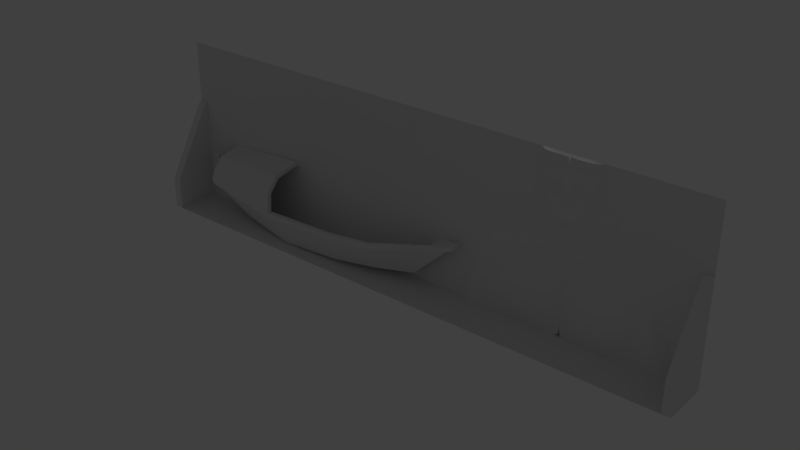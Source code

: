 # Source: monumaospioneiros.blend  (saved by Blender 2.79.0; exported with 4.5.12 LTS)
import bpy
from mathutils import Matrix  # noqa: F401  (used for matrix-valued properties, if any)

bpy.ops.wm.read_factory_settings(use_empty=True)
scene = bpy.context.scene
scene.name = 'Scene'

# ---- collections
col_collection_1 = bpy.data.collections.new('Collection 1'); scene.collection.children.link(col_collection_1)

# ---- world
world_world = bpy.data.worlds.new('World'); scene.world = world_world
world_world.color = (0.05088, 0.05088, 0.05088)
world_world.use_sun_shadow = False
world_world.sun_shadow_jitter_overblur = 0.0
world_world.cycles.sampling_method = 'MANUAL'

# ---- lights
light_lamp = bpy.data.lights.new('Lamp', 'POINT')
light_lamp.transmission_factor = 0.0
light_lamp.cutoff_distance = 30.0
light_lamp.energy = 100.0
light_lamp.shadow_buffer_clip_start = 1.001
light_lamp.shadow_soft_size = 0.1
light_lamp.shadow_maximum_resolution = 0.006
light_lamp.use_absolute_resolution = True

# ---- meshes
me_plane_000 = bpy.data.meshes.new('Plane.000')
me_plane_000.from_pydata([(0.5278, 1.184, -8.04e-09), (1.963, -1.807, 3.528e-08), (0.5338, 0.9661, -5.126e-09), (0.4973, 0.6355, -9.615e-11), (0.5192, 0.7925, -2.37e-09), (0.3696, 0.1917, 5.08e-09), (0.3574, -0.07615, 1.021e-08), (0.4572, -0.1992, 1.079e-08), (0.6858, -0.301, 1.476e-08), (1.014, -0.362, 1.435e-08), (1.221, -0.3863, 1.47e-08), (1.446, -0.508, 1.647e-08), (1.599, -0.7129, 1.973e-08), (1.661, -1.004, 2.365e-08), (1.82, -1.378, 2.906e-08), (0.3422, 0.03837, 8.552e-09), (0.2565, 0.1142, 0.03852), (0.1195, 0.05857, 0.06049), (0.0, -0.1212, 0.06049), (0.0895, -0.01849, 0.06049), (0.2308, 0.007199, 0.03852), (0.0, -0.03133, 0.09813), (0.0, -0.07418, 0.07633), (0.06386, 0.0007285, 0.0748), (0.08522, 0.1399, 0.1266), (0.0, 0.1399, 0.1267), (0.0, 0.2248, 0.1287), (0.08094, 0.2242, 0.1294), (0.0, 0.3438, 0.08973), (0.05442, 0.3448, 0.09104), (0.2081, 0.1981, 0.09211), (0.1754, 0.2784, 0.1016), (0.1407, 0.3636, 0.07818), (0.3091, 0.2635, 0.0519), (0.2497, 0.3289, 0.0796), (0.1902, 0.4191, 0.06476), (0.103, 0.3973, 0.0852), (0.08715, 0.3773, 0.08914), (0.04816, 0.3708, 0.101), (0.0, 0.3702, 0.09967), (0.04627, 0.3937, 0.09273), (0.0, 0.3954, 0.0934), (0.04527, 0.4165, 0.06371), (0.0, 0.4186, 0.06322), (0.4703, 1.184, 0.05676), (0.3798, 0.4264, 0.03787), (0.4395, 0.6299, 0.03878), (0.4714, 0.7943, 0.03513), (0.4826, 0.9535, 0.0351), (0.2264, 0.5174, 0.05641), (0.2078, 0.6207, 0.04737), (0.1582, 0.7053, 0.05213), (0.1624, 0.6413, 0.04531), (0.1293, 0.6083, 0.04817), (0.06739, 0.6289, 0.04686), (0.0, 0.6, 0.04976), (0.3089, 0.472, 0.0694), (0.3234, 0.6207, 0.08693), (0.2078, 0.759, 0.09141), (0.1045, 0.825, 0.06892), (0.1066, 0.8828, 0.06185), (0.1686, 0.9634, 0.06153), (0.2986, 0.9923, 0.06216), (0.4039, 0.9468, 0.06503), (0.1686, 0.856, 0.06616), (0.3089, 0.8643, 0.06431), (0.4551, 0.413, 2.665e-09), (0.0839, 0.4803, 0.1029), (0.0, 0.441, 0.07803), (0.1273, 0.7548, 0.06392), (0.3544, 0.8292, 0.09348), (0.408, 0.7734, 0.09329), (0.2532, 0.823, 0.0991), (0.2904, 0.7445, 0.1102), (0.3998, 0.6888, 0.08653), (0.3502, 0.6785, 0.09543), (0.4018, 0.9902, 0.0615), (0.3956, 1.184, 0.09129), (0.2408, 1.025, 0.09903), (0.3255, 1.029, 0.08649), (0.09216, 1.013, 0.08749), (0.3255, 1.184, 0.1047), (0.2408, 1.184, 0.109), (0.09216, 1.184, 0.1043), (1.172, -0.7827, 0.06422), (0.0, 0.6302, 0.1364), (0.07426, 0.6497, 0.1366), (0.0, 0.7222, 0.1255), (0.06618, 0.7222, 0.1261), (0.0, 0.9498, 0.05831), (0.05792, 0.9498, 0.06299), (0.0, 1.011, 0.08225), (0.055, 1.011, 0.08302), (0.055, 1.184, 0.1037), (0.0, 1.184, 0.09884), (0.06052, 0.8782, 0.08284), (0.06269, 0.8185, 0.09943), (0.1198, 0.7116, 0.07972), (0.09629, 0.6434, 0.107), (0.1314, 0.6207, 0.09338), (0.1541, 0.6516, 0.08646), (0.1128, 0.6743, 0.104), (0.0, -0.2135, 0.03401), (0.0, -0.3379, 0.02831), (0.2437, -0.1422, 0.02491), (1.215, -0.4793, 0.02827), (1.121, -0.8444, 0.03425), (1.27, -1.178, 0.03425), (1.326, -1.44, 0.03425), (0.0, 0.05857, 0.06049), (0.0, 0.0007285, 0.0748), (1.369, -1.807, 0.03425), (0.0, -1.807, 0.03071), (1.288, -0.7134, 0.08562), (1.654, -1.807, 0.08562), (1.362, -0.6337, 0.06422), (1.408, -0.5875, 0.02827), (1.403, -0.8803, 0.08562), (1.475, -1.06, 0.08562), (1.583, -1.399, 0.08562), (1.219, -1.008, 0.03425), (1.305, -0.9486, 0.06422), (1.511, -1.807, 0.06422), (1.455, -1.42, 0.06422), (1.373, -1.119, 0.06422), (1.651, -1.393, 0.06422), (1.758, -1.807, 0.06422), (1.548, -1.038, 0.06422), (1.453, -0.8376, 0.06422), (1.748, -1.384, 0.02827), (1.603, -1.021, 0.02827), (1.525, -0.7763, 0.02827), (1.876, -1.807, 0.02827), (1.256, -1.807, 0.05649), (1.201, -1.668, 0.06838), (1.047, -1.807, 0.06838), (1.022, -1.76, 0.06838), (0.0, -1.538, 0.03071), (0.4671, -1.807, 0.06838), (0.1465, -1.705, 0.06838), (0.07872, -1.807, 0.05649), (0.8863, -1.807, 0.06838), (1.007, -0.4549, 0.02829), (0.6564, -0.3945, 0.02911), (0.3901, -0.2583, 0.01617), (0.0, -0.4524, 0.03071), (0.05978, -0.4317, 0.03082), (0.1217, -0.3553, 0.01331), (0.0, -0.5743, 0.03071), (0.1149, -0.4887, 0.03277), (0.493, -0.423, 0.03332), (0.1578, -0.4173, 0.03934), (0.3861, -0.3603, 0.04313), (1.19, -0.5694, 0.06422), (0.9586, -0.5437, 0.04152), (0.7017, -0.4975, 0.04154), (0.4919, -0.5156, 0.03572), (0.0, -0.8982, 0.03071), (0.9175, -0.7338, 0.06839), (0.6144, -0.6875, 0.06842), (0.3267, -0.7029, 0.0684), (0.1315, -0.7954, 0.06839), (0.0, -0.7132, 0.03071), (0.1777, -0.6053, 0.03568), (0.974, -0.667, 0.04758), (1.144, -0.6516, 0.07279), (0.0, -0.7906, 0.03071), (0.712, -0.6053, 0.05644), (0.4038, -0.6105, 0.04751), (0.1469, -0.6927, 0.04751), (0.0, -1.217, 0.03071), (1.185, -1.376, 0.1011), (1.164, -1.247, 0.1011), (1.123, -1.063, 0.1011), (1.041, -0.9598, 0.1011), (0.8815, -0.8571, 0.1011), (0.6504, -0.8365, 0.1011), (0.4295, -0.8417, 0.1011), (0.2394, -0.9444, 0.1011), (0.1777, -1.037, 0.1011), (0.152, -1.217, 0.1011), (0.6812, -1.807, 0.0773), (0.152, -1.407, 0.1011), (0.2548, -1.535, 0.1011), (0.4706, -1.628, 0.1011), (0.6709, -1.669, 0.1011), (0.8302, -1.643, 0.1011), (0.9432, -1.592, 0.1011), (1.082, -1.504, 0.1011), (1.01, -1.422, 0.1249), (1.056, -1.335, 0.1249), (1.036, -1.263, 0.1249), (1.005, -1.14, 0.1249), (0.9432, -1.057, 0.1249), (0.8404, -1.006, 0.1249), (0.7274, -1.001, 0.1249), (0.5784, -1.011, 0.1249), (0.4962, -1.078, 0.1249), (0.4449, -1.134, 0.1249), (0.414, -1.212, 0.1249), (0.4038, -1.325, 0.1249), (0.4449, -1.376, 0.1249), (0.5527, -1.458, 0.1249), (0.6812, -1.463, 0.1249), (0.8096, -1.468, 0.1249), (0.9021, -1.463, 0.1249), (0.8784, -1.313, 0.1338), (0.8962, -1.277, 0.1338), (0.8855, -1.209, 0.1338), (0.8106, -1.181, 0.1338), (0.7642, -1.22, 0.1338), (0.7607, -1.291, 0.1338), (0.8177, -1.316, 0.1338)], [], [(35, 42, 40, 36), (20, 19, 18, 102), (19, 17, 23, 22, 18), (16, 17, 19, 20), (5, 16, 20, 15), (22, 23, 21), (24, 27, 26, 25), (5, 33, 30, 16), (27, 29, 28, 26), (16, 30, 24, 17), (30, 31, 27, 24), (31, 32, 29, 27), (3, 46, 45, 66), (33, 34, 31, 30), (34, 35, 32, 31), (56, 49, 35, 34), (36, 37, 32, 35), (36, 40, 38, 37), (37, 38, 29, 32), (29, 38, 39, 28), (38, 40, 41, 39), (40, 42, 43, 41), (47, 46, 3, 4), (17, 24, 25, 109), (58, 64, 60, 59), (60, 64, 65, 63, 62, 61), (66, 45, 33, 5), (44, 48, 2, 0), (48, 47, 4, 2), (49, 50, 51, 52), (35, 49, 52, 53), (54, 67, 35, 53), (68, 67, 54, 55), (57, 50, 49, 56), (58, 51, 50, 57), (54, 98, 86), (45, 56, 34, 33), (59, 69, 51, 58), (46, 57, 56, 45), (48, 70, 71, 47), (57, 75, 73, 58), (71, 70, 72, 73), (58, 73, 72, 64), (70, 48, 63, 65), (46, 74, 75, 57), (73, 75, 74, 71), (47, 71, 74, 46), (72, 70, 65, 64), (54, 86, 85, 55), (48, 76, 62, 63), (77, 76, 48, 44), (76, 79, 78, 62), (78, 80, 61, 62), (81, 79, 76, 77), (82, 78, 79, 81), (83, 80, 78, 82), (86, 88, 87, 85), (88, 96, 95, 90, 89, 87), (90, 92, 91, 89), (80, 92, 90, 61), (93, 92, 80, 83), (94, 91, 92, 93), (61, 90, 95, 60), (52, 100, 99, 53), (60, 95, 96, 59), (59, 96, 69), (69, 96, 88, 97, 51), (98, 99, 100, 101), (51, 97, 100, 52), (53, 99, 98, 54), (86, 98, 101, 88), (88, 101, 100, 97), (23, 110, 21), (17, 109, 110, 23), (20, 102, 103, 104), (15, 20, 104, 6), (42, 35, 67, 68, 43), (10, 105, 116, 11), (14, 129, 132, 1), (117, 113, 84, 121), (114, 119, 123, 122), (13, 130, 129, 14), (119, 118, 124, 123), (12, 131, 130, 13), (118, 117, 121, 124), (11, 116, 131, 12), (123, 124, 107, 108), (121, 84, 106, 120), (122, 123, 108, 111), (124, 121, 120, 107), (125, 127, 118, 119), (126, 125, 119, 114), (128, 115, 113, 117), (127, 128, 117, 118), (129, 130, 127, 125), (132, 129, 125, 126), (131, 116, 115, 128), (130, 131, 128, 127), (108, 134, 133, 111), (134, 136, 135, 133), (145, 146, 147, 103), (138, 139, 140), (140, 139, 137, 112), (136, 141, 135), (155, 143, 150, 156), (103, 147, 144, 104), (6, 104, 144, 7), (7, 144, 143, 8), (8, 143, 142, 9), (9, 142, 105, 10), (147, 151, 152, 144), (144, 152, 150, 143), (150, 152, 151, 149), (149, 151, 147, 146), (148, 149, 146, 145), (162, 163, 149, 148), (169, 163, 162, 166), (107, 172, 171, 108), (163, 156, 150, 149), (154, 142, 143, 155), (105, 142, 154, 153), (116, 105, 153, 115), (160, 168, 169, 161), (113, 165, 164, 84), (161, 169, 166, 157), (168, 156, 163, 169), (167, 168, 160, 159), (167, 155, 156, 168), (164, 167, 159, 158), (164, 154, 155, 167), (84, 164, 158, 106), (153, 154, 164, 165), (115, 153, 165, 113), (188, 189, 205, 187), (141, 186, 185, 181), (137, 182, 180, 170), (186, 187, 205, 204), (211, 202, 203, 204, 212), (120, 173, 172, 107), (157, 170, 180, 179), (120, 106, 174, 173), (106, 158, 175, 174), (158, 159, 176, 175), (159, 160, 177, 176), (160, 161, 178, 177), (161, 157, 179, 178), (139, 183, 182, 137), (138, 184, 183, 139), (181, 185, 184, 138), (136, 187, 186, 141), (134, 188, 187, 136), (108, 171, 188, 134), (185, 186, 204, 203), (184, 185, 203, 202), (183, 184, 202, 201), (182, 183, 201, 200), (180, 182, 200, 199), (179, 180, 199, 198), (178, 179, 198, 197), (177, 178, 197, 196), (176, 177, 196, 195), (175, 176, 195, 194), (174, 175, 194, 193), (173, 174, 193, 192), (172, 173, 192, 191), (171, 172, 191, 190), (188, 171, 190, 189), (205, 206, 212, 204), (206, 207, 208, 209, 210, 211, 212), (189, 190, 207, 206, 205), (207, 190, 208), (190, 191, 192, 208), (208, 192, 193, 194, 195, 209), (210, 198, 199, 200, 201, 202, 211), (209, 195, 196, 197, 198, 210)])
me_plane_000.use_remesh_preserve_volume = False
me_plane_000.use_remesh_preserve_attributes = False
me_plane_000.use_mirror_vertex_groups = False
me_plane_000.update()
me_cube_001 = bpy.data.meshes.new('Cube.001')
me_cube_001.from_pydata([(-2.561, -0.1778, 0.06339), (-2.625, -0.1778, 0.1526), (-2.561, 0.0, 0.06339), (-2.625, 0.0, 0.1526), (2.86, -0.103, 0.2103), (2.882, -0.103, 0.3117), (2.86, 0.0, 0.2103), (2.882, 0.0, 0.3117), (1.554, -0.5141, -0.03429), (1.545, -0.5141, 0.0637), (-2.246, -0.5665, 0.107), (-2.225, -0.5665, 0.003316), (-0.6245, -0.6935, -0.1286), (-0.6331, -0.6935, -0.02628), (0.7807, -0.6337, -0.08465), (0.7813, -0.6337, 0.01536), (-2.561, -0.1565, 0.06339), (-2.625, -0.1075, 0.1526), (2.86, -0.09067, 0.2103), (2.882, -0.03814, 0.3117), (1.545, -0.4525, 0.0637), (1.554, -0.4525, -0.03429), (-2.225, -0.4985, 0.003316), (-2.222, -0.4622, 0.101), (-0.6331, -0.6103, -0.02628), (-0.6245, -0.6103, -0.1286), (0.7813, -0.5577, 0.01536), (0.7807, -0.5577, -0.08465), (-2.213, 5.624e-08, -0.4147), (2.199, 5.96e-08, -0.4098), (1.491, 5.96e-08, -0.5647), (-1.533, 5.702e-08, -0.5795), (-0.4352, 5.96e-08, -0.6667), (0.7026, 5.559e-08, -0.6525), (-2.213, -0.1565, -0.4147), (2.199, -0.09067, -0.4098), (1.491, -0.2731, -0.4975), (-1.533, -0.349, -0.5122), (-0.4352, -0.4869, -0.6117), (0.7026, -0.4082, -0.5702), (-2.232, -0.507, 0.2674), (-0.6789, -0.6294, 0.3024), (-2.232, -0.4427, 0.2456), (-0.6789, -0.5506, 0.2756), (-2.194, -0.3574, 0.4932), (-0.6482, -0.4379, 0.5917), (-2.194, -0.317, 0.4386), (-0.6482, -0.3884, 0.5248), (-2.141, 0.0, 0.5953), (-0.6027, 0.0, 0.7224), (-2.141, 0.0, 0.5274), (-0.6027, 0.0, 0.6392), (-2.707, 0.0, 0.3283), (-2.507, -0.1156, 0.1375), (-2.507, 0.0, 0.1313), (-2.707, -0.1031, 0.3283), (-2.582, -0.1112, 0.3132), (-2.582, 0.0, 0.307), (2.591, -0.1283, 0.2577), (2.591, 0.0, 0.2577), (1.496, 0.0, -0.4866), (-1.525, 0.0, -0.5093), (-0.4562, 0.0, -0.5765), (0.7023, 0.0, -0.5646), (1.548, -0.2208, -0.3957), (-1.641, -0.2904, -0.4331), (-0.4544, -0.4311, -0.5155), (0.7248, -0.3336, -0.4814), (-2.159, -0.1907, -0.3294), (-2.115, 0.0, -0.3505), (2.186, -0.1158, -0.218), (2.155, 0.0, -0.3182), (2.982, -0.07708, 0.2609), (3.013, -0.07708, 0.3599), (2.982, 0.0, 0.2609), (3.013, 0.0, 0.3599), (2.982, -0.06472, 0.2609), (3.013, -0.03814, 0.3599)], [], [(16, 17, 3, 2), (7, 19, 77, 75), (11, 10, 1, 0), (21, 18, 4, 8), (56, 57, 52, 55), (19, 58, 20, 9, 5), (27, 21, 8, 14), (4, 5, 9, 8), (16, 22, 11, 0), (24, 23, 42, 43), (12, 13, 10, 11), (14, 15, 13, 12), (26, 24, 13, 15), (22, 25, 12, 11), (20, 26, 15, 9), (8, 9, 15, 14), (25, 27, 14, 12), (27, 25, 38, 39), (21, 27, 39, 36), (24, 26, 67, 66), (20, 58, 70, 64), (7, 59, 58, 19), (54, 53, 68, 69), (18, 21, 36, 35), (19, 5, 73, 77), (0, 1, 17, 16), (32, 33, 39, 38), (31, 32, 38, 37), (28, 31, 37, 34), (33, 30, 36, 39), (30, 29, 35, 36), (22, 16, 34, 37), (16, 2, 28, 34), (25, 22, 37, 38), (6, 18, 35, 29), (43, 42, 46, 47), (10, 13, 41, 40), (23, 10, 40, 42), (13, 24, 43, 41), (45, 47, 51, 49), (42, 40, 44, 46), (41, 43, 47, 45), (40, 41, 45, 44), (51, 50, 48, 49), (44, 45, 49, 48), (47, 46, 50, 51), (46, 44, 48, 50), (53, 17, 1, 10, 23), (53, 54, 57, 56), (17, 53, 56, 55), (54, 3, 52, 57), (3, 17, 55, 52), (60, 63, 67, 64), (63, 62, 66, 67), (62, 61, 65, 66), (61, 69, 68, 65), (70, 71, 60, 64), (23, 24, 66, 65), (26, 20, 64, 67), (53, 23, 65, 68), (58, 59, 71, 70), (76, 77, 73, 72), (74, 75, 77, 76), (5, 4, 72, 73), (18, 6, 74, 76), (4, 18, 76, 72)])
me_cube_001.use_remesh_preserve_volume = False
me_cube_001.use_remesh_preserve_attributes = False
me_cube_001.use_mirror_vertex_groups = False
me_cube_001.update()
me_plane_001 = bpy.data.meshes.new('Plane.001')
me_plane_001.from_pydata([(-5.409, -1.807, 3.528e-08), (4.832, -1.807, 3.528e-08), (-5.409, 1.184, -8.04e-09), (4.832, 1.184, -8.04e-09), (4.832, 0.05704, 8.282e-09), (4.682, -1.807, 3.528e-08), (4.682, 0.05704, 8.282e-09), (4.832, -1.231, 2.694e-08), (4.682, -1.231, 2.694e-08), (1.927, 1.184, -8.04e-09), (0.465, -1.807, 3.528e-08), (1.872, 1.019, -5.651e-09), (1.775, 0.9261, -4.305e-09), (1.829, 0.7867, -2.286e-09), (1.851, 0.6684, -5.733e-10), (1.872, 0.5755, 7.726e-10), (1.986, 0.5544, 1.078e-09), (2.096, 0.3179, 4.504e-09), (2.146, 0.17, 6.646e-09), (2.197, 0.09821, 7.686e-09), (2.138, -0.06229, 1.001e-08), (1.99, -0.1299, 1.099e-08), (1.783, -0.2777, 1.313e-08), (1.606, -0.358, 1.429e-08), (1.268, -0.4044, 1.497e-08), (1.044, -0.5354, 1.686e-08), (0.8749, -0.8141, 2.09e-08), (0.7686, -1.128, 2.545e-08), (3.056, 1.184, -8.04e-09), (4.491, -1.807, 3.528e-08), (3.062, 0.9578, -4.765e-09), (3.025, 0.6355, -9.615e-11), (2.958, 0.2645, 5.278e-09), (2.897, 0.1489, 6.951e-09), (2.885, -0.07615, 1.021e-08), (2.958, -0.2404, 1.259e-08), (3.22, -0.3134, 1.365e-08), (3.542, -0.362, 1.435e-08), (3.749, -0.3863, 1.47e-08), (3.974, -0.508, 1.647e-08), (4.096, -0.7026, 1.928e-08), (4.169, -0.9094, 2.228e-08), (4.229, -1.098, 2.501e-08), (4.363, -1.378, 2.906e-08), (-5.409, -1.231, 1.011e-08), (-5.409, 0.05881, -4.628e-08), (-5.259, -1.807, 3.528e-08), (-5.259, 0.05881, -4.396e-08), (-5.259, -1.231, 1.082e-08), (-5.409, -1.807, 0.8073), (4.832, -1.807, 0.8073), (4.832, 0.05704, 0.05232), (4.682, -1.807, 0.8073), (4.682, 0.05704, 0.05232), (4.832, -1.231, 0.8073), (4.682, -1.231, 0.8073), (0.465, -1.807, 0.8073), (4.491, -1.807, 0.8073), (-5.409, -1.231, 0.8073), (-5.409, 0.05881, 0.05232), (-5.259, -1.807, 0.8073), (-5.259, 0.05881, 0.05232), (-5.259, -1.231, 0.8073)], [], [(45, 44, 58, 59), (10, 46, 60, 56), (7, 4, 51, 54), (9, 11, 12, 13, 14, 15, 16, 17, 18, 19, 20, 21, 22, 23, 24, 25, 26, 27, 10, 29, 43, 42, 41, 40, 39, 38, 37, 36, 35, 34, 33, 32, 31, 30, 28), (28, 30, 31, 32, 33, 34, 35, 36, 37, 38, 39, 40, 41, 42, 43, 29, 5, 8, 6, 4, 3), (49, 60, 62, 58), (45, 47, 48, 46, 10, 27, 26, 25, 24, 23, 22, 21, 20, 19, 18, 17, 16, 15, 14, 13, 12, 11, 9, 2), (44, 0, 49, 58), (51, 53, 55, 54), (54, 55, 52, 50), (58, 62, 61, 59), (5, 29, 57, 52), (0, 46, 60, 49), (4, 6, 53, 51), (47, 45, 59, 61), (8, 5, 52, 55), (46, 48, 62, 60), (1, 7, 54, 50), (5, 1, 50, 52), (48, 47, 61, 62), (6, 8, 55, 53), (29, 10, 56, 57)])
me_plane_001.use_remesh_preserve_volume = False
me_plane_001.use_remesh_preserve_attributes = False
me_plane_001.use_mirror_vertex_groups = False
me_plane_001.update()

# ---- objects
ob_plane_001 = bpy.data.objects.new('Plane.001', me_plane_000)
ob_cube = bpy.data.objects.new('Cube', me_cube_001)
ob_plane = bpy.data.objects.new('Plane', me_plane_001)
ob_lamp = bpy.data.objects.new('Lamp', light_lamp)

# ---- transforms, parenting, visibility, modifiers, constraints
ob_plane_001.location = (2.531, -2.682e-07, 1.906)
ob_plane_001.rotation_euler = (1.571, -0.0, 0.0)
ob_plane_001.lineart.crease_threshold = 0.0
_m = ob_plane_001.modifiers.new('Subsurf', 'SUBSURF')
_m.uv_smooth = 'PRESERVE_CORNERS'
_m.quality = 2
_m.levels = 0
_m.show_only_control_edges = False
_m = ob_plane_001.modifiers.new('Mirror', 'MIRROR')
_m.use_clip = True
ob_cube.location = (-2.348, -0.07634, 0.7235)
ob_cube.rotation_euler = (0.0, -0.0, -0.02999)
ob_cube.hide_viewport = True
ob_cube.lineart.crease_threshold = 0.0
_m = ob_cube.modifiers.new('Mirror', 'MIRROR')
_m.use_axis = (False, True, False)
_m.use_clip = True
ob_plane.location = (-0.01152, -2.682e-07, 1.906)
ob_plane.rotation_euler = (1.571, -0.0, 0.0)
ob_plane.lineart.crease_threshold = 0.0
ob_lamp.location = (4.076, 1.005, 5.904)
ob_lamp.rotation_euler = (0.6503, 0.05522, 1.866)
ob_lamp.lock_rotations_4d = False
ob_lamp.empty_display_type = 'ARROWS'
ob_lamp.color = (0.0, 0.0, 0.0, 0.0)
ob_lamp.hide_viewport = True
ob_lamp.lineart.crease_threshold = 0.0

# ---- collection membership
col_collection_1.objects.link(ob_plane_001)
col_collection_1.objects.link(ob_cube)
col_collection_1.objects.link(ob_plane)
col_collection_1.objects.link(ob_lamp)

# ---- scene / render settings (as saved in the file)
scene.frame_start = 1; scene.frame_end = 1; scene.frame_set(1)
scene.render.engine = 'BLENDER_EEVEE_NEXT'
scene.render.resolution_percentage = 50
scene.render.dither_intensity = 0.0
scene.cycles.use_denoising = False
scene.cycles.samples = 128
scene.cycles.sampling_pattern = 'TABULATED_SOBOL'
scene.cycles.use_adaptive_sampling = False
scene.cycles.use_light_tree = False
scene.cycles.blur_glossy = 0.0
scene.cycles.sample_clamp_indirect = 0.0
scene.view_settings.view_transform = 'Standard'
bpy.context.view_layer.update()

# ---- added for rendering (the .blend has no active camera): camera
cam_auto = bpy.data.cameras.new('AutoCamera')
cam_auto.lens = 50.0
cam_auto.sensor_width = 36.0
cam_auto.clip_end = 1000.0
ob_auto_camera = bpy.data.objects.new('AutoCamera', cam_auto)
scene.collection.objects.link(ob_auto_camera)
ob_auto_camera.location = (9.82052, -12.5485, 9.30826)
ob_auto_camera.rotation_euler = (1.09748, -7.21219e-08, 0.694738)
scene.camera = ob_auto_camera
bpy.context.view_layer.update()
